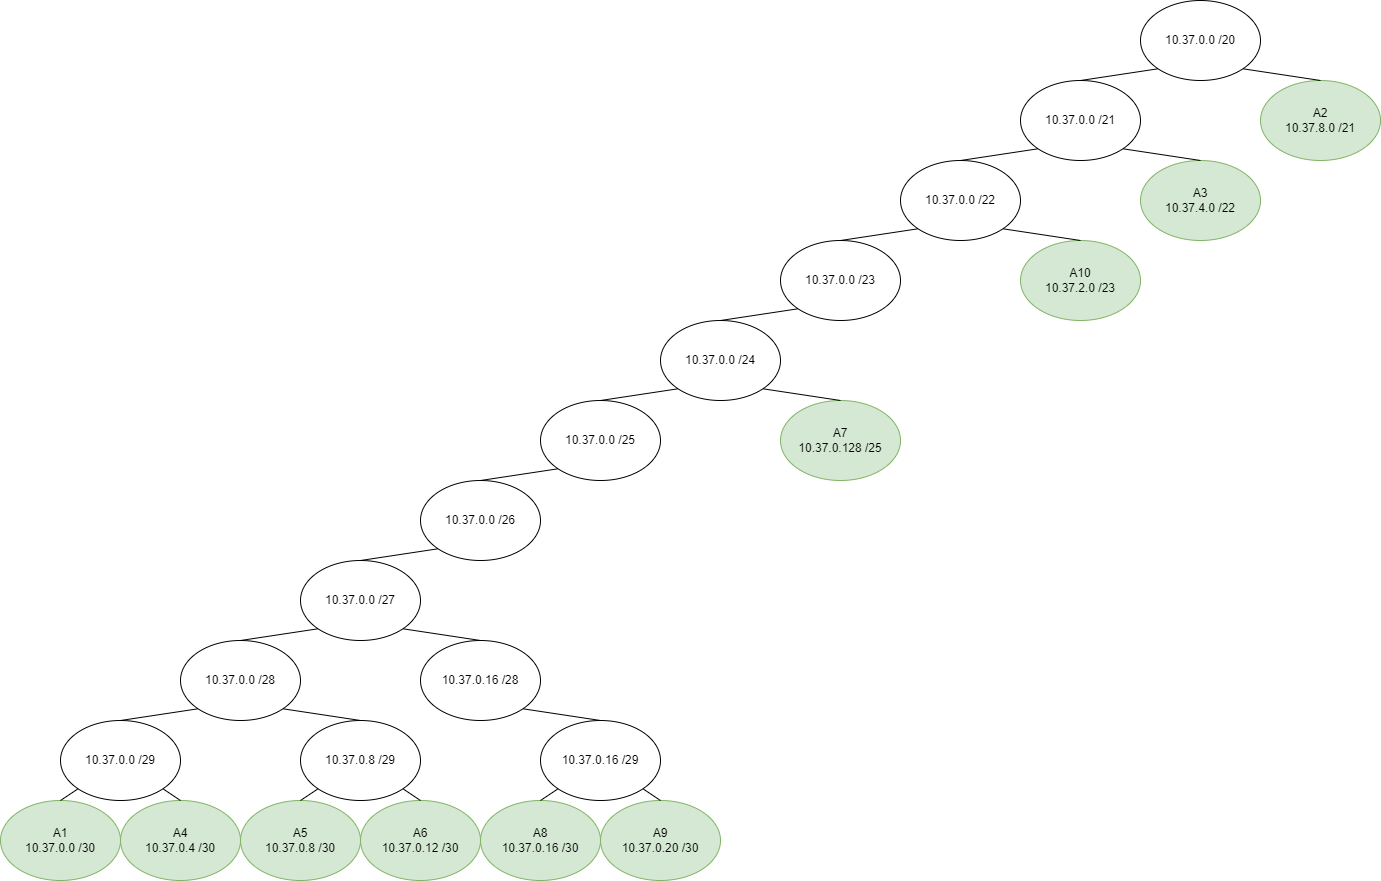

The diagram above was exported from draw.io. Its source (the exported page's mxGraphModel, read from the mxfile embedded in the PNG):
<mxGraphModel dx="3600" dy="534" grid="1" gridSize="10" guides="1" tooltips="1" connect="1" arrows="1" fold="1" page="1" pageScale="1" pageWidth="850" pageHeight="1100" math="0" shadow="0">
  <root>
    <mxCell id="0" />
    <mxCell id="1" parent="0" />
    <mxCell id="iT-ymh-bVI23l-qoyf9M-1" value="10.37.0.0 /20" style="ellipse;whiteSpace=wrap;html=1;" parent="1" vertex="1">
      <mxGeometry x="-1320" y="40" width="120" height="80" as="geometry" />
    </mxCell>
    <mxCell id="iT-ymh-bVI23l-qoyf9M-2" value="10.37.0.0 /21" style="ellipse;whiteSpace=wrap;html=1;" parent="1" vertex="1">
      <mxGeometry x="-1440" y="120" width="120" height="80" as="geometry" />
    </mxCell>
    <mxCell id="iT-ymh-bVI23l-qoyf9M-3" value="A2&lt;br&gt;10.37.8.0 /21" style="ellipse;whiteSpace=wrap;html=1;fillColor=#d5e8d4;strokeColor=#82b366;" parent="1" vertex="1">
      <mxGeometry x="-1200" y="120" width="120" height="80" as="geometry" />
    </mxCell>
    <mxCell id="iT-ymh-bVI23l-qoyf9M-4" value="A3&lt;br&gt;10.37.4.0 /22" style="ellipse;whiteSpace=wrap;html=1;fillColor=#d5e8d4;strokeColor=#82b366;" parent="1" vertex="1">
      <mxGeometry x="-1320" y="200" width="120" height="80" as="geometry" />
    </mxCell>
    <mxCell id="iT-ymh-bVI23l-qoyf9M-11" value="" style="endArrow=none;html=1;rounded=0;exitX=1;exitY=1;exitDx=0;exitDy=0;entryX=0.5;entryY=0;entryDx=0;entryDy=0;" parent="1" source="iT-ymh-bVI23l-qoyf9M-2" target="iT-ymh-bVI23l-qoyf9M-4" edge="1">
      <mxGeometry width="50" height="50" relative="1" as="geometry">
        <mxPoint x="-310" y="270" as="sourcePoint" />
        <mxPoint x="-260" y="220" as="targetPoint" />
      </mxGeometry>
    </mxCell>
    <mxCell id="iT-ymh-bVI23l-qoyf9M-14" value="" style="endArrow=none;html=1;rounded=0;exitX=1;exitY=1;exitDx=0;exitDy=0;entryX=0.5;entryY=0;entryDx=0;entryDy=0;" parent="1" source="iT-ymh-bVI23l-qoyf9M-1" target="iT-ymh-bVI23l-qoyf9M-3" edge="1">
      <mxGeometry width="50" height="50" relative="1" as="geometry">
        <mxPoint x="460" y="240" as="sourcePoint" />
        <mxPoint x="510" y="190" as="targetPoint" />
      </mxGeometry>
    </mxCell>
    <mxCell id="iT-ymh-bVI23l-qoyf9M-15" value="" style="endArrow=none;html=1;rounded=0;exitX=0.5;exitY=0;exitDx=0;exitDy=0;entryX=0;entryY=1;entryDx=0;entryDy=0;" parent="1" source="iT-ymh-bVI23l-qoyf9M-2" target="iT-ymh-bVI23l-qoyf9M-1" edge="1">
      <mxGeometry width="50" height="50" relative="1" as="geometry">
        <mxPoint x="350" y="270" as="sourcePoint" />
        <mxPoint x="400" y="220" as="targetPoint" />
      </mxGeometry>
    </mxCell>
    <mxCell id="iT-ymh-bVI23l-qoyf9M-19" value="10.37.0.0 /22" style="ellipse;whiteSpace=wrap;html=1;" parent="1" vertex="1">
      <mxGeometry x="-1560" y="200" width="120" height="80" as="geometry" />
    </mxCell>
    <mxCell id="iT-ymh-bVI23l-qoyf9M-20" value="" style="endArrow=none;html=1;rounded=0;exitX=0;exitY=1;exitDx=0;exitDy=0;entryX=0.5;entryY=0;entryDx=0;entryDy=0;" parent="1" source="iT-ymh-bVI23l-qoyf9M-2" target="iT-ymh-bVI23l-qoyf9M-19" edge="1">
      <mxGeometry width="50" height="50" relative="1" as="geometry">
        <mxPoint x="-1375" y="250" as="sourcePoint" />
        <mxPoint x="-1325" y="200" as="targetPoint" />
      </mxGeometry>
    </mxCell>
    <mxCell id="iT-ymh-bVI23l-qoyf9M-21" value="A10&lt;br&gt;10.37.2.0 /23" style="ellipse;whiteSpace=wrap;html=1;fillColor=#d5e8d4;strokeColor=#82b366;" parent="1" vertex="1">
      <mxGeometry x="-1440" y="280" width="120" height="80" as="geometry" />
    </mxCell>
    <mxCell id="iT-ymh-bVI23l-qoyf9M-22" value="10.37.0.0 /23" style="ellipse;whiteSpace=wrap;html=1;" parent="1" vertex="1">
      <mxGeometry x="-1680" y="280" width="120" height="80" as="geometry" />
    </mxCell>
    <mxCell id="iT-ymh-bVI23l-qoyf9M-23" value="" style="endArrow=none;html=1;rounded=0;exitX=0.5;exitY=0;exitDx=0;exitDy=0;entryX=1;entryY=1;entryDx=0;entryDy=0;" parent="1" source="iT-ymh-bVI23l-qoyf9M-21" target="iT-ymh-bVI23l-qoyf9M-19" edge="1">
      <mxGeometry width="50" height="50" relative="1" as="geometry">
        <mxPoint x="-1510" y="300" as="sourcePoint" />
        <mxPoint x="-1460" y="250" as="targetPoint" />
      </mxGeometry>
    </mxCell>
    <mxCell id="iT-ymh-bVI23l-qoyf9M-24" value="" style="endArrow=none;html=1;rounded=0;exitX=0.5;exitY=0;exitDx=0;exitDy=0;entryX=0;entryY=1;entryDx=0;entryDy=0;" parent="1" source="iT-ymh-bVI23l-qoyf9M-22" target="iT-ymh-bVI23l-qoyf9M-19" edge="1">
      <mxGeometry width="50" height="50" relative="1" as="geometry">
        <mxPoint x="-1370" y="290" as="sourcePoint" />
        <mxPoint x="-1448" y="278" as="targetPoint" />
      </mxGeometry>
    </mxCell>
    <mxCell id="iT-ymh-bVI23l-qoyf9M-25" value="10.37.0.0 /25" style="ellipse;whiteSpace=wrap;html=1;" parent="1" vertex="1">
      <mxGeometry x="-1920" y="440" width="120" height="80" as="geometry" />
    </mxCell>
    <mxCell id="iT-ymh-bVI23l-qoyf9M-26" value="10.37.0.0 /24" style="ellipse;whiteSpace=wrap;html=1;" parent="1" vertex="1">
      <mxGeometry x="-1800" y="360" width="120" height="80" as="geometry" />
    </mxCell>
    <mxCell id="iT-ymh-bVI23l-qoyf9M-27" value="A7&lt;br&gt;10.37.0.128&amp;nbsp;/25" style="ellipse;whiteSpace=wrap;html=1;fillColor=#d5e8d4;strokeColor=#82b366;" parent="1" vertex="1">
      <mxGeometry x="-1680" y="440" width="120" height="80" as="geometry" />
    </mxCell>
    <mxCell id="iT-ymh-bVI23l-qoyf9M-28" value="" style="endArrow=none;html=1;rounded=0;exitX=0;exitY=1;exitDx=0;exitDy=0;entryX=0.5;entryY=0;entryDx=0;entryDy=0;" parent="1" source="iT-ymh-bVI23l-qoyf9M-22" target="iT-ymh-bVI23l-qoyf9M-26" edge="1">
      <mxGeometry width="50" height="50" relative="1" as="geometry">
        <mxPoint x="-1780" y="500" as="sourcePoint" />
        <mxPoint x="-1730" y="450" as="targetPoint" />
      </mxGeometry>
    </mxCell>
    <mxCell id="iT-ymh-bVI23l-qoyf9M-29" value="" style="endArrow=none;html=1;rounded=0;exitX=0;exitY=1;exitDx=0;exitDy=0;entryX=0.5;entryY=0;entryDx=0;entryDy=0;" parent="1" source="iT-ymh-bVI23l-qoyf9M-26" target="iT-ymh-bVI23l-qoyf9M-25" edge="1">
      <mxGeometry width="50" height="50" relative="1" as="geometry">
        <mxPoint x="-1652" y="358" as="sourcePoint" />
        <mxPoint x="-1730" y="370" as="targetPoint" />
      </mxGeometry>
    </mxCell>
    <mxCell id="iT-ymh-bVI23l-qoyf9M-30" value="" style="endArrow=none;html=1;rounded=0;exitX=0.5;exitY=0;exitDx=0;exitDy=0;entryX=1;entryY=1;entryDx=0;entryDy=0;" parent="1" source="iT-ymh-bVI23l-qoyf9M-27" target="iT-ymh-bVI23l-qoyf9M-26" edge="1">
      <mxGeometry width="50" height="50" relative="1" as="geometry">
        <mxPoint x="-1772" y="438" as="sourcePoint" />
        <mxPoint x="-1850" y="450" as="targetPoint" />
      </mxGeometry>
    </mxCell>
    <mxCell id="iT-ymh-bVI23l-qoyf9M-31" value="10.37.0.0 /29" style="ellipse;whiteSpace=wrap;html=1;" parent="1" vertex="1">
      <mxGeometry x="-2400" y="760" width="120" height="80" as="geometry" />
    </mxCell>
    <mxCell id="iT-ymh-bVI23l-qoyf9M-32" value="10.37.0.0 /28" style="ellipse;whiteSpace=wrap;html=1;" parent="1" vertex="1">
      <mxGeometry x="-2280" y="680" width="120" height="80" as="geometry" />
    </mxCell>
    <mxCell id="iT-ymh-bVI23l-qoyf9M-33" value="10.37.0.0 /27" style="ellipse;whiteSpace=wrap;html=1;" parent="1" vertex="1">
      <mxGeometry x="-2160" y="600" width="120" height="80" as="geometry" />
    </mxCell>
    <mxCell id="iT-ymh-bVI23l-qoyf9M-34" value="10.37.0.0 /26" style="ellipse;whiteSpace=wrap;html=1;" parent="1" vertex="1">
      <mxGeometry x="-2040" y="520" width="120" height="80" as="geometry" />
    </mxCell>
    <mxCell id="iT-ymh-bVI23l-qoyf9M-35" value="10.37.0.8 /29" style="ellipse;whiteSpace=wrap;html=1;" parent="1" vertex="1">
      <mxGeometry x="-2160" y="760" width="120" height="80" as="geometry" />
    </mxCell>
    <mxCell id="jBGxhfh00GpNOyEdx6Xd-1" value="" style="endArrow=none;html=1;rounded=0;exitX=0;exitY=1;exitDx=0;exitDy=0;entryX=0.5;entryY=0;entryDx=0;entryDy=0;" parent="1" source="iT-ymh-bVI23l-qoyf9M-25" target="iT-ymh-bVI23l-qoyf9M-34" edge="1">
      <mxGeometry width="50" height="50" relative="1" as="geometry">
        <mxPoint x="-1712" y="438" as="sourcePoint" />
        <mxPoint x="-1790" y="450" as="targetPoint" />
      </mxGeometry>
    </mxCell>
    <mxCell id="jBGxhfh00GpNOyEdx6Xd-2" value="" style="endArrow=none;html=1;rounded=0;exitX=0;exitY=1;exitDx=0;exitDy=0;entryX=0.5;entryY=0;entryDx=0;entryDy=0;" parent="1" source="iT-ymh-bVI23l-qoyf9M-34" target="iT-ymh-bVI23l-qoyf9M-33" edge="1">
      <mxGeometry width="50" height="50" relative="1" as="geometry">
        <mxPoint x="-1832" y="518" as="sourcePoint" />
        <mxPoint x="-1910" y="530" as="targetPoint" />
      </mxGeometry>
    </mxCell>
    <mxCell id="jBGxhfh00GpNOyEdx6Xd-3" value="" style="endArrow=none;html=1;rounded=0;exitX=0;exitY=1;exitDx=0;exitDy=0;entryX=0.5;entryY=0;entryDx=0;entryDy=0;" parent="1" source="iT-ymh-bVI23l-qoyf9M-33" target="iT-ymh-bVI23l-qoyf9M-32" edge="1">
      <mxGeometry width="50" height="50" relative="1" as="geometry">
        <mxPoint x="-2202.4264068711927" y="668.2842712474619" as="sourcePoint" />
        <mxPoint x="-2270" y="610" as="targetPoint" />
      </mxGeometry>
    </mxCell>
    <mxCell id="jBGxhfh00GpNOyEdx6Xd-4" value="" style="endArrow=none;html=1;rounded=0;exitX=0;exitY=1;exitDx=0;exitDy=0;entryX=0.5;entryY=0;entryDx=0;entryDy=0;" parent="1" source="iT-ymh-bVI23l-qoyf9M-32" target="iT-ymh-bVI23l-qoyf9M-31" edge="1">
      <mxGeometry width="50" height="50" relative="1" as="geometry">
        <mxPoint x="-2312" y="678" as="sourcePoint" />
        <mxPoint x="-2390" y="690" as="targetPoint" />
      </mxGeometry>
    </mxCell>
    <mxCell id="jBGxhfh00GpNOyEdx6Xd-5" value="" style="endArrow=none;html=1;rounded=0;exitX=0.5;exitY=0;exitDx=0;exitDy=0;entryX=1;entryY=1;entryDx=0;entryDy=0;" parent="1" source="iT-ymh-bVI23l-qoyf9M-35" target="iT-ymh-bVI23l-qoyf9M-32" edge="1">
      <mxGeometry width="50" height="50" relative="1" as="geometry">
        <mxPoint x="-2362" y="769.72" as="sourcePoint" />
        <mxPoint x="-2107.5735931288073" y="760.0042712474619" as="targetPoint" />
      </mxGeometry>
    </mxCell>
    <mxCell id="jBGxhfh00GpNOyEdx6Xd-6" value="A6&lt;br&gt;10.37.0.12 /30" style="ellipse;whiteSpace=wrap;html=1;fillColor=#d5e8d4;strokeColor=#82b366;" parent="1" vertex="1">
      <mxGeometry x="-2100" y="840" width="120" height="80" as="geometry" />
    </mxCell>
    <mxCell id="jBGxhfh00GpNOyEdx6Xd-7" value="A5&lt;br&gt;10.37.0.8 /30" style="ellipse;whiteSpace=wrap;html=1;fillColor=#d5e8d4;strokeColor=#82b366;" parent="1" vertex="1">
      <mxGeometry x="-2220" y="840" width="120" height="80" as="geometry" />
    </mxCell>
    <mxCell id="jBGxhfh00GpNOyEdx6Xd-8" value="A4&lt;br&gt;10.37.0.4 /30" style="ellipse;whiteSpace=wrap;html=1;fillColor=#d5e8d4;strokeColor=#82b366;" parent="1" vertex="1">
      <mxGeometry x="-2340" y="840" width="120" height="80" as="geometry" />
    </mxCell>
    <mxCell id="jBGxhfh00GpNOyEdx6Xd-9" value="A1&lt;br&gt;10.37.0.0 /30" style="ellipse;whiteSpace=wrap;html=1;fillColor=#d5e8d4;strokeColor=#82b366;" parent="1" vertex="1">
      <mxGeometry x="-2460" y="840" width="120" height="80" as="geometry" />
    </mxCell>
    <mxCell id="jBGxhfh00GpNOyEdx6Xd-10" value="" style="endArrow=none;html=1;rounded=0;exitX=0;exitY=1;exitDx=0;exitDy=0;entryX=0.5;entryY=0;entryDx=0;entryDy=0;" parent="1" source="iT-ymh-bVI23l-qoyf9M-31" target="jBGxhfh00GpNOyEdx6Xd-9" edge="1">
      <mxGeometry width="50" height="50" relative="1" as="geometry">
        <mxPoint x="-2340" y="820" as="sourcePoint" />
        <mxPoint x="-2290" y="770" as="targetPoint" />
      </mxGeometry>
    </mxCell>
    <mxCell id="jBGxhfh00GpNOyEdx6Xd-11" value="" style="endArrow=none;html=1;rounded=0;exitX=1;exitY=1;exitDx=0;exitDy=0;entryX=0.5;entryY=0;entryDx=0;entryDy=0;" parent="1" source="iT-ymh-bVI23l-qoyf9M-31" target="jBGxhfh00GpNOyEdx6Xd-8" edge="1">
      <mxGeometry width="50" height="50" relative="1" as="geometry">
        <mxPoint x="-2512" y="828" as="sourcePoint" />
        <mxPoint x="-2530" y="840" as="targetPoint" />
      </mxGeometry>
    </mxCell>
    <mxCell id="jBGxhfh00GpNOyEdx6Xd-12" value="" style="endArrow=none;html=1;rounded=0;exitX=0;exitY=1;exitDx=0;exitDy=0;entryX=0.5;entryY=0;entryDx=0;entryDy=0;" parent="1" source="iT-ymh-bVI23l-qoyf9M-35" target="jBGxhfh00GpNOyEdx6Xd-7" edge="1">
      <mxGeometry width="50" height="50" relative="1" as="geometry">
        <mxPoint x="-2228" y="838" as="sourcePoint" />
        <mxPoint x="-2210" y="850" as="targetPoint" />
      </mxGeometry>
    </mxCell>
    <mxCell id="jBGxhfh00GpNOyEdx6Xd-13" value="" style="endArrow=none;html=1;rounded=0;exitX=0.5;exitY=0;exitDx=0;exitDy=0;entryX=1;entryY=1;entryDx=0;entryDy=0;" parent="1" source="jBGxhfh00GpNOyEdx6Xd-6" target="iT-ymh-bVI23l-qoyf9M-35" edge="1">
      <mxGeometry width="50" height="50" relative="1" as="geometry">
        <mxPoint x="-2072" y="838" as="sourcePoint" />
        <mxPoint x="-2090" y="850" as="targetPoint" />
      </mxGeometry>
    </mxCell>
    <mxCell id="z-yhUOqjWvPDYTujl8wZ-2" value="10.37.0.16 /28" style="ellipse;whiteSpace=wrap;html=1;" parent="1" vertex="1">
      <mxGeometry x="-2040" y="680" width="120" height="80" as="geometry" />
    </mxCell>
    <mxCell id="z-yhUOqjWvPDYTujl8wZ-3" value="" style="endArrow=none;html=1;rounded=0;exitX=0.5;exitY=0;exitDx=0;exitDy=0;entryX=1;entryY=1;entryDx=0;entryDy=0;" parent="1" source="z-yhUOqjWvPDYTujl8wZ-2" target="iT-ymh-bVI23l-qoyf9M-33" edge="1">
      <mxGeometry width="50" height="50" relative="1" as="geometry">
        <mxPoint x="-2080" y="700" as="sourcePoint" />
        <mxPoint x="-2030" y="650" as="targetPoint" />
      </mxGeometry>
    </mxCell>
    <mxCell id="z-yhUOqjWvPDYTujl8wZ-4" value="10.37.0.16 /29" style="ellipse;whiteSpace=wrap;html=1;" parent="1" vertex="1">
      <mxGeometry x="-1920" y="760" width="120" height="80" as="geometry" />
    </mxCell>
    <mxCell id="z-yhUOqjWvPDYTujl8wZ-5" value="A8&lt;br&gt;10.37.0.16 /30" style="ellipse;whiteSpace=wrap;html=1;fillColor=#d5e8d4;strokeColor=#82b366;" parent="1" vertex="1">
      <mxGeometry x="-1980" y="840" width="120" height="80" as="geometry" />
    </mxCell>
    <mxCell id="z-yhUOqjWvPDYTujl8wZ-6" value="A9&lt;br&gt;10.37.0.20 /30" style="ellipse;whiteSpace=wrap;html=1;fillColor=#d5e8d4;strokeColor=#82b366;" parent="1" vertex="1">
      <mxGeometry x="-1860" y="840" width="120" height="80" as="geometry" />
    </mxCell>
    <mxCell id="z-yhUOqjWvPDYTujl8wZ-7" value="" style="endArrow=none;html=1;rounded=0;exitX=0.5;exitY=0;exitDx=0;exitDy=0;entryX=1;entryY=1;entryDx=0;entryDy=0;" parent="1" source="z-yhUOqjWvPDYTujl8wZ-4" target="z-yhUOqjWvPDYTujl8wZ-2" edge="1">
      <mxGeometry width="50" height="50" relative="1" as="geometry">
        <mxPoint x="-1980" y="780" as="sourcePoint" />
        <mxPoint x="-1930" y="730" as="targetPoint" />
      </mxGeometry>
    </mxCell>
    <mxCell id="z-yhUOqjWvPDYTujl8wZ-8" value="" style="endArrow=none;html=1;rounded=0;exitX=0;exitY=1;exitDx=0;exitDy=0;entryX=0.5;entryY=0;entryDx=0;entryDy=0;" parent="1" source="z-yhUOqjWvPDYTujl8wZ-4" target="z-yhUOqjWvPDYTujl8wZ-5" edge="1">
      <mxGeometry width="50" height="50" relative="1" as="geometry">
        <mxPoint x="-1850" y="770" as="sourcePoint" />
        <mxPoint x="-1928" y="758" as="targetPoint" />
      </mxGeometry>
    </mxCell>
    <mxCell id="z-yhUOqjWvPDYTujl8wZ-9" value="" style="endArrow=none;html=1;rounded=0;exitX=0.5;exitY=0;exitDx=0;exitDy=0;entryX=1;entryY=1;entryDx=0;entryDy=0;" parent="1" source="z-yhUOqjWvPDYTujl8wZ-6" target="z-yhUOqjWvPDYTujl8wZ-4" edge="1">
      <mxGeometry width="50" height="50" relative="1" as="geometry">
        <mxPoint x="-1892" y="838" as="sourcePoint" />
        <mxPoint x="-1910" y="850" as="targetPoint" />
      </mxGeometry>
    </mxCell>
  </root>
</mxGraphModel>